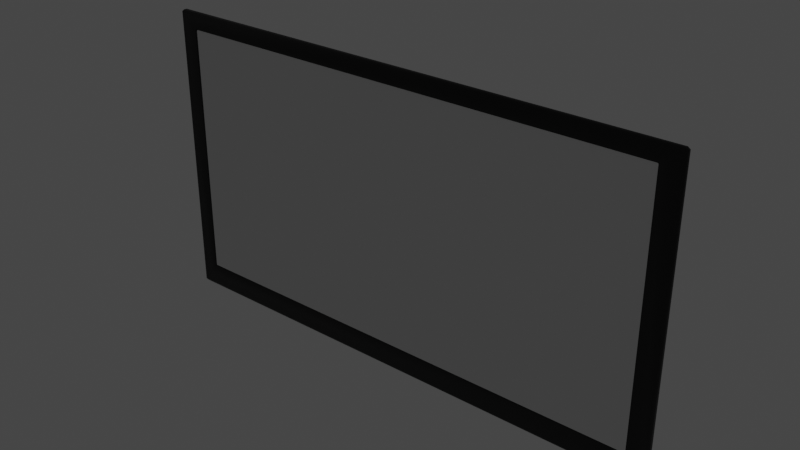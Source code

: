 # Source: tv.blend  (saved by Blender 2.92.15; exported with 4.5.12 LTS)
import bpy
from mathutils import Matrix  # noqa: F401  (used for matrix-valued properties, if any)

bpy.ops.wm.read_factory_settings(use_empty=True)
scene = bpy.context.scene
scene.name = 'Scene'

# ---- collections
col_collection = bpy.data.collections.new('Collection'); scene.collection.children.link(col_collection)

# ---- images (referenced by path relative to the original .blend; pixels are not part of the script)
import os
ASSET_DIR = os.environ.get("B2B_ASSET_DIR", "")  # directory of the original .blend (textures are referenced by path, not embedded)
HERE = os.path.dirname(os.path.abspath(__file__))  # packed textures are extracted next to this script under _unpacked/

def load_image(name, relpath, width, height, colorspace="sRGB"):
    """Load a texture the original file referenced (path relative to the .blend, or extracted next to this script)."""
    p = next((c for c in (os.path.join(HERE, relpath), os.path.join(ASSET_DIR, relpath)) if relpath and os.path.exists(c)), "")
    if p:
        img = bpy.data.images.load(p, check_existing=True)
        img.name = name
    else:  # same state as the original file: an image datablock whose file is absent (Cycles renders it pink)
        img = bpy.data.images.new(name, width, height)
        img.source = "FILE"
        img.filepath = "//" + (relpath or name)
    img.colorspace_settings.name = colorspace
    return img
img_monke_png = load_image('monke.png', 'monke.png', 1024, 1024, 'sRGB')

# ---- materials (node trees are filled in below, after node groups)
mat_black = bpy.data.materials.new('Black')
mat_black.use_transparent_shadow = False
mat_tv = bpy.data.materials.new('Tv')
mat_tv.use_transparent_shadow = False

# ---- material node trees
mat_black.use_nodes = True; mat_black.node_tree.nodes.clear()
_N = mat_black.node_tree.nodes; _L = mat_black.node_tree.links
n0 = _N.new('ShaderNodeOutputMaterial'); n0.name = 'Material Output'; n0.location = (300, 300)
n1 = _N.new('ShaderNodeTexImage'); n1.name = 'Image Texture'; n1.location = (-337, 192)
n1.image = img_monke_png
n2 = _N.new('ShaderNodeBsdfPrincipled'); n2.name = 'Principled BSDF'; n2.location = (6, 268)
n2.distribution = 'GGX'
n2.subsurface_method = 'BURLEY'
n2.inputs[0].default_value = (0.0, 0.0, 0.0, 1.0)
n2.inputs[3].default_value = 1.45
n2.inputs[27].default_value = (0.0, 0.0, 0.0, 1.0)
n2.inputs[28].default_value = 1.0
_L.new(n2.outputs[0], n0.inputs[0])
n0.is_active_output = True
mat_tv.use_nodes = True; mat_tv.node_tree.nodes.clear()
_N = mat_tv.node_tree.nodes; _L = mat_tv.node_tree.links
n0 = _N.new('ShaderNodeOutputMaterial'); n0.name = 'Material Output'; n0.location = (300, 300)
n1 = _N.new('ShaderNodeTexImage'); n1.name = 'Image Texture'; n1.location = (-202, 120)
n1.image = img_monke_png
n2 = _N.new('ShaderNodeEmission'); n2.name = 'Emission'; n2.location = (127, 255)
_L.new(n2.outputs[0], n0.inputs[0])
_L.new(n1.outputs[0], n2.inputs[0])
n0.is_active_output = True

# ---- world
world_world = bpy.data.worlds.new('World'); scene.world = world_world
world_world.use_nodes = True; world_world.node_tree.nodes.clear()
_N = world_world.node_tree.nodes; _L = world_world.node_tree.links
n0 = _N.new('ShaderNodeOutputWorld'); n0.name = 'World Output'; n0.location = (300, 300)
n1 = _N.new('ShaderNodeBackground'); n1.name = 'Background'; n1.location = (10, 300)
n1.inputs[0].default_value = (0.05088, 0.05088, 0.05088, 1.0)
_L.new(n1.outputs[0], n0.inputs[0])
n0.is_active_output = True
world_world.color = (0.05088, 0.05088, 0.05088)
world_world.use_sun_shadow = False
world_world.sun_shadow_jitter_overblur = 0.0

# ---- meshes
me_plane = bpy.data.meshes.new('Plane')
me_plane.from_pydata([(-0.5, -0.003479, -0.2778), (-0.4957, 0.0, -0.2778), (-0.4957, -0.003479, -0.2812), (0.4957, -0.003479, -0.2812), (0.4957, 0.0, -0.2778), (0.5, -0.003479, -0.2778), (-0.5, -0.003479, 0.2778), (-0.4957, -0.003479, 0.2812), (-0.4957, 0.0, 0.2778), (0.5, -0.003479, 0.2778), (0.4957, 0.0, 0.2778), (0.4957, -0.003479, 0.2812), (-0.4964, -0.0134, 0.2783), (-0.4957, -0.009923, 0.2812), (-0.5, -0.009923, 0.2778), (-0.5, -0.009923, -0.2778), (-0.4957, -0.009923, -0.2812), (-0.4966, -0.0132, -0.2767), (0.4957, -0.009923, -0.2812), (0.5, -0.009923, -0.2778), (0.4962, -0.0132, -0.2768), (0.5, -0.009923, 0.2778), (0.4957, -0.009923, 0.2812), (0.4963, -0.0134, 0.2782), (-0.4661, -0.01141, -0.2368), (-0.4612, -0.0091, -0.2339), (-0.4639, -0.00911, -0.2317), (0.4619, -0.01141, -0.2367), (0.4596, -0.00911, -0.2317), (0.4568, -0.0091, -0.2339), (-0.4617, -0.01121, 0.2482), (-0.459, -0.01121, 0.2504), (-0.464, -0.0134, 0.2523), (0.4641, -0.0134, 0.2523), (0.459, -0.01121, 0.2504), (0.4617, -0.01121, 0.2482), (-0.4639, -0.009161, -0.2317), (-0.4612, -0.009151, -0.2339), (0.4568, -0.009151, -0.2339), (0.4596, -0.009161, -0.2317), (-0.4617, -0.01126, 0.2482), (-0.459, -0.01127, 0.2504), (0.4617, -0.01126, 0.2482), (0.459, -0.01127, 0.2504), (-0.4644, -0.01216, -0.2343), (0.46, -0.01215, -0.2343), (-0.4622, -0.01426, 0.2508), (0.4622, -0.01427, 0.2508), (-0.04685, 0.007574, 0.02625), (-0.04685, 0.007574, -0.02625), (0.04685, 0.007574, -0.02625), (0.04685, 0.007574, 0.02625), (-0.04685, 0.02456, 0.02625), (-0.04685, 0.02456, -0.02625), (0.04685, 0.02456, -0.02625), (0.04685, 0.02456, 0.02625)], [], [(2, 3, 18, 16), (28, 35, 42, 39), (11, 7, 13, 22), (8, 10, 51, 48), (25, 29, 38, 37), (5, 9, 21, 19), (36, 37, 44), (34, 31, 41, 43), (24, 32, 12, 17), (33, 27, 20, 23), (27, 24, 17, 20), (32, 33, 23, 12), (0, 1, 2), (3, 4, 5), (6, 7, 8), (9, 10, 11), (12, 13, 14), (15, 16, 17), (18, 19, 20), (21, 22, 23), (8, 1, 0, 6), (1, 4, 3, 2), (4, 10, 9, 5), (10, 8, 7, 11), (14, 15, 17, 12), (16, 18, 20, 17), (19, 21, 23, 20), (22, 13, 12, 23), (11, 22, 21, 9), (18, 3, 5, 19), (2, 16, 15, 0), (13, 7, 6, 14), (6, 0, 15, 14), (24, 25, 26), (27, 28, 29), (30, 31, 32), (33, 34, 35), (32, 24, 26, 30), (24, 27, 29, 25), (27, 33, 35, 28), (33, 32, 31, 34), (38, 39, 45), (40, 46, 41), (42, 43, 47), (28, 39, 38, 29), (36, 26, 25, 37), (34, 43, 42, 35), (41, 31, 30, 40), (30, 26, 36, 40), (48, 51, 55, 52), (10, 4, 50, 51), (4, 1, 49, 50), (1, 8, 48, 49), (53, 52, 55, 54), (50, 49, 53, 54), (51, 50, 54, 55), (49, 48, 52, 53)])
me_plane.polygons.foreach_set('use_smooth', [True] * 57)
_uv = me_plane.uv_layers.new(name='UVMap')
_uv.uv.foreach_set('vector', [0.9118, 0.28, 0.9327, 0.631, 0.926, 0.6311, 0.9051, 0.2801, 0.7453, 0.7123, 0.7453, 0.4725, 0.7453, 0.4725, 0.7453, 0.7123, 0.8981, 0.09647, 0.8645, 0.4469, 0.8579, 0.4467, 0.8914, 0.0963, 0.4287, 0.4712, 0.4287, 0.0963, 0.6214, 0.266, 0.6214, 0.3015, 0.7451, 0.4729, 0.7453, 0.7981, 0.7452, 0.7981, 0.7451, 0.4729, 0.7316, 0.7504, 0.7314, 0.4729, 0.7379, 0.4729, 0.7381, 0.7504, 0.7452, 0.4712, 0.7451, 0.4729, 0.7419, 0.4718, 0.9709, 0.0963, 0.9398, 0.4208, 0.9397, 0.4208, 0.9708, 0.0963, 0.03407, 0.4602, 0.4087, 0.4594, 0.4287, 0.4717, 0.003382, 0.4717, 0.4088, 0.1085, 0.03417, 0.1093, 0.003405, 0.0963, 0.4287, 0.09631, 0.03417, 0.1093, 0.03407, 0.4602, 0.003382, 0.4717, 0.003405, 0.0963, 0.4087, 0.4594, 0.4088, 0.1085, 0.4287, 0.09631, 0.4287, 0.4717, 0.9118, 0.2774, 0.9155, 0.2789, 0.9118, 0.28, 0.7321, 0.7522, 0.7286, 0.7505, 0.7316, 0.7504, 0.8646, 0.4496, 0.8645, 0.4469, 0.8683, 0.4481, 0.7314, 0.4729, 0.7284, 0.4729, 0.7319, 0.4712, 0.8544, 0.4478, 0.8579, 0.4467, 0.8579, 0.4494, 0.9052, 0.2775, 0.9051, 0.2801, 0.9019, 0.2784, 0.7387, 0.7522, 0.7381, 0.7504, 0.7419, 0.75, 0.7379, 0.4729, 0.7385, 0.4712, 0.7419, 0.4727, 0.8683, 0.4481, 0.9019, 0.6289, 0.8981, 0.6304, 0.8646, 0.4496, 0.9155, 0.2789, 0.9365, 0.6298, 0.9327, 0.631, 0.9118, 0.28, 0.7286, 0.7505, 0.7284, 0.4729, 0.7314, 0.4729, 0.7316, 0.7504, 0.9019, 0.0977, 0.8683, 0.4481, 0.8645, 0.4469, 0.8981, 0.09647, 0.9298, 0.0964, 0.9052, 0.2775, 0.9019, 0.2784, 0.9263, 0.09754, 0.0, 0.4714, 7.2e-05, 0.0965, 0.003405, 0.0963, 0.003382, 0.4717, 0.7381, 0.7504, 0.7379, 0.4729, 0.7419, 0.4727, 0.7419, 0.75, 0.8914, 0.0963, 0.8579, 0.4467, 0.8544, 0.4478, 0.888, 0.09697, 0.7319, 0.4712, 0.7385, 0.4712, 0.7379, 0.4729, 0.7314, 0.4729, 0.7387, 0.7522, 0.7321, 0.7522, 0.7316, 0.7504, 0.7381, 0.7504, 0.9118, 0.28, 0.9051, 0.2801, 0.9052, 0.2775, 0.9118, 0.2774, 0.8579, 0.4467, 0.8645, 0.4469, 0.8646, 0.4496, 0.8579, 0.4494, 0.9365, 0.0963, 0.9118, 0.2774, 0.9052, 0.2775, 0.9298, 0.0964, 0.03407, 0.4602, 0.03628, 0.4583, 0.03797, 0.4594, 0.03417, 0.1093, 0.03803, 0.1102, 0.03635, 0.1112, 0.1013, 0.4739, 0.0992, 0.4733, 0.1013, 0.4717, 0.0992, 0.4739, 0.09707, 0.4723, 0.0992, 0.4717, 0.7531, 0.4712, 0.7531, 0.7155, 0.7504, 0.713, 0.7506, 0.4732, 0.03407, 0.4602, 0.03417, 0.1093, 0.03635, 0.1112, 0.03628, 0.4583, 0.09707, 0.4717, 0.09707, 0.6309, 0.09498, 0.6305, 0.09483, 0.4743, 0.7504, 0.4712, 0.7504, 0.7999, 0.7483, 0.7975, 0.7483, 0.4723, 0.7456, 0.7134, 0.7453, 0.7123, 0.7483, 0.7136, 0.9397, 0.4225, 0.9365, 0.4217, 0.9397, 0.4208, 0.7453, 0.4725, 0.7456, 0.4714, 0.7483, 0.4712, 0.7453, 0.7123, 0.7453, 0.7123, 0.7456, 0.7134, 0.7456, 0.7134, 0.7452, 0.4712, 0.7453, 0.4712, 0.7451, 0.4729, 0.7451, 0.4729, 0.7456, 0.4714, 0.7456, 0.4714, 0.7453, 0.4725, 0.7453, 0.4725, 0.9397, 0.4208, 0.9398, 0.4208, 0.9398, 0.4225, 0.9397, 0.4225, 0.9398, 0.4225, 0.9709, 0.5795, 0.9708, 0.5795, 0.9397, 0.4225, 0.07761, 0.4717, 0.07761, 0.5049, 0.06003, 0.5052, 0.06003, 0.472, 0.4287, 0.0963, 0.8544, 0.0963, 0.6617, 0.266, 0.6214, 0.266, 0.8544, 0.0963, 0.8544, 0.4712, 0.6617, 0.3015, 0.6617, 0.266, 0.8544, 0.4712, 0.4287, 0.4712, 0.6214, 0.3015, 0.6617, 0.3015, 0.04024, 0.5072, 0.0, 0.5072, 0.0, 0.4717, 0.04024, 0.4717, 0.04245, 0.5223, 0.04024, 0.4892, 0.05783, 0.4888, 0.06003, 0.522, 0.09483, 0.4717, 0.09483, 0.498, 0.07761, 0.498, 0.07761, 0.4717, 0.04024, 0.4892, 0.04245, 0.472, 0.06003, 0.4717, 0.05783, 0.4888])
me_plane.materials.append(mat_black)
me_plane.materials.append(mat_tv)
me_plane.use_remesh_fix_poles = True
me_plane.use_remesh_preserve_attributes = False
me_plane.use_mirror_vertex_groups = False
me_plane.update()
me_plane_001 = bpy.data.meshes.new('Plane.001')
me_plane_001.from_pydata([(-0.462, 2.886e-08, -0.2339), (0.4614, 2.886e-08, -0.2339), (-0.462, -3.004e-08, 0.2504), (0.4614, -3.004e-08, 0.2504)], [], [(0, 1, 3, 2)])
_uv = me_plane_001.uv_layers.new(name='UVMap')
_uv.uv.foreach_set('vector', [0.0, 0.0, 1.0, 0.0, 1.0, 1.0, 0.0, 1.0])
me_plane_001.use_remesh_fix_poles = True
me_plane_001.use_remesh_preserve_attributes = False
me_plane_001.use_mirror_vertex_groups = False
me_plane_001.update()

# ---- objects
ob_plane = bpy.data.objects.new('Plane', me_plane)
ob_screen = bpy.data.objects.new('Screen', me_plane_001)

# ---- transforms, parenting, visibility, modifiers, constraints
ob_plane.location = (0.0, 0.0, 0.0)
ob_plane.lineart.crease_threshold = 0.0
ob_screen.parent = ob_plane
ob_screen.location = (0.0, -0.01204, 0.0)
ob_screen.lineart.crease_threshold = 0.0

# ---- collection membership
col_collection.objects.link(ob_plane)
col_collection.objects.link(ob_screen)

# ---- scene / render settings (as saved in the file)
scene.frame_start = 1; scene.frame_end = 250; scene.frame_set(0)
scene.render.engine = 'BLENDER_EEVEE_NEXT'
scene.cycles.use_denoising = False
scene.cycles.samples = 128
scene.cycles.sampling_pattern = 'TABULATED_SOBOL'
scene.cycles.use_adaptive_sampling = False
scene.cycles.use_light_tree = False
scene.view_settings.view_transform = 'Filmic'
bpy.context.view_layer.update()

# ---- added for rendering (the .blend has no active camera): camera
cam_auto = bpy.data.cameras.new('AutoCamera')
cam_auto.lens = 50.0
cam_auto.sensor_width = 36.0
cam_auto.clip_end = 1000.0
ob_auto_camera = bpy.data.objects.new('AutoCamera', cam_auto)
scene.collection.objects.link(ob_auto_camera)
ob_auto_camera.location = (1.06216, -1.26945, 0.849729)
ob_auto_camera.rotation_euler = (1.09748, -7.21219e-08, 0.694738)
scene.camera = ob_auto_camera
bpy.context.view_layer.update()
